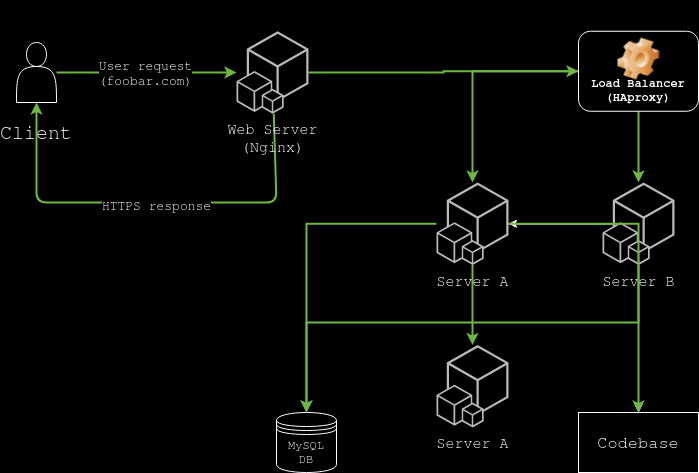

The diagram above was exported from draw.io. Its source (the exported page's mxGraphModel, read from the mxfile embedded in the PNG):
<mxGraphModel dx="836" dy="416" grid="1" gridSize="10" guides="1" tooltips="1" connect="1" arrows="1" fold="1" page="1" pageScale="1" pageWidth="850" pageHeight="1100" background="#000000" math="0" shadow="0">
  <root>
    <mxCell id="0" />
    <mxCell id="1" parent="0" />
    <mxCell id="p3ZSnfYY5CNcBUUa9uUX-1" value="&lt;font face=&quot;Tahoma&quot; style=&quot;font-size: 20px;&quot;&gt;&lt;br&gt;&lt;/font&gt;&lt;div style=&quot;font-size: 20px;&quot;&gt;&lt;font face=&quot;EgMyBRNqbr_dtqx-dOL-&quot; style=&quot;font-size: 20px;&quot;&gt;&lt;br&gt;&lt;/font&gt;&lt;/div&gt;&lt;div style=&quot;font-size: 20px;&quot;&gt;&lt;font face=&quot;EgMyBRNqbr_dtqx-dOL-&quot; style=&quot;font-size: 20px;&quot;&gt;&lt;br&gt;&lt;/font&gt;&lt;/div&gt;&lt;div style=&quot;font-size: 20px;&quot;&gt;&lt;font face=&quot;EgMyBRNqbr_dtqx-dOL-&quot; style=&quot;font-size: 20px;&quot;&gt;&lt;br&gt;&lt;/font&gt;&lt;/div&gt;&lt;div style=&quot;font-size: 20px;&quot;&gt;&lt;font face=&quot;EgMyBRNqbr_dtqx-dOL-&quot; style=&quot;font-size: 20px;&quot;&gt;&lt;br&gt;&lt;/font&gt;&lt;/div&gt;&lt;div style=&quot;font-size: 20px;&quot;&gt;&lt;font face=&quot;EgMyBRNqbr_dtqx-dOL-&quot; style=&quot;font-size: 20px;&quot;&gt;Client&lt;/font&gt;&lt;/div&gt;" style="shape=actor;whiteSpace=wrap;html=1;" vertex="1" parent="1">
      <mxGeometry x="70" y="80" width="40" height="60" as="geometry" />
    </mxCell>
    <mxCell id="p3ZSnfYY5CNcBUUa9uUX-2" value="" style="endArrow=classic;html=1;rounded=0;fillColor=#60a917;strokeColor=#2D7600;strokeWidth=2;" edge="1" parent="1" source="p3ZSnfYY5CNcBUUa9uUX-1" target="p3ZSnfYY5CNcBUUa9uUX-18">
      <mxGeometry width="50" height="50" relative="1" as="geometry">
        <mxPoint x="140" y="180" as="sourcePoint" />
        <mxPoint x="300" y="110" as="targetPoint" />
      </mxGeometry>
    </mxCell>
    <mxCell id="p3ZSnfYY5CNcBUUa9uUX-3" value="&lt;div&gt;&lt;font style=&quot;font-size: 13px;&quot;&gt;User request&lt;/font&gt;&lt;/div&gt;&lt;div&gt;&lt;font style=&quot;font-size: 13px;&quot;&gt;(foobar.com)&lt;br&gt;&lt;/font&gt;&lt;/div&gt;" style="edgeLabel;html=1;align=center;verticalAlign=middle;resizable=0;points=[];" vertex="1" connectable="0" parent="p3ZSnfYY5CNcBUUa9uUX-2">
      <mxGeometry x="-0.5846" y="2" relative="1" as="geometry">
        <mxPoint x="51" y="2" as="offset" />
      </mxGeometry>
    </mxCell>
    <mxCell id="p3ZSnfYY5CNcBUUa9uUX-5" value="&lt;div&gt;MySQL&lt;/div&gt;&lt;div&gt;DB&lt;br&gt;&lt;/div&gt;" style="shape=datastore;whiteSpace=wrap;html=1;" vertex="1" parent="1">
      <mxGeometry x="330" y="450" width="60" height="60" as="geometry" />
    </mxCell>
    <mxCell id="p3ZSnfYY5CNcBUUa9uUX-20" style="edgeStyle=orthogonalEdgeStyle;rounded=0;orthogonalLoop=1;jettySize=auto;html=1;fillColor=#60a917;strokeColor=#2D7600;strokeWidth=2;" edge="1" parent="1" source="p3ZSnfYY5CNcBUUa9uUX-6" target="p3ZSnfYY5CNcBUUa9uUX-10">
      <mxGeometry relative="1" as="geometry" />
    </mxCell>
    <mxCell id="p3ZSnfYY5CNcBUUa9uUX-21" style="edgeStyle=orthogonalEdgeStyle;rounded=0;orthogonalLoop=1;jettySize=auto;html=1;fillColor=#60a917;strokeColor=#2D7600;strokeWidth=2;" edge="1" parent="1" source="p3ZSnfYY5CNcBUUa9uUX-6" target="p3ZSnfYY5CNcBUUa9uUX-13">
      <mxGeometry relative="1" as="geometry" />
    </mxCell>
    <mxCell id="p3ZSnfYY5CNcBUUa9uUX-6" value="&lt;div&gt;Load Balancer&lt;/div&gt;(HAproxy)" style="label;whiteSpace=wrap;html=1;align=center;verticalAlign=bottom;spacingLeft=0;spacingBottom=4;imageAlign=center;imageVerticalAlign=top;image=img/clipart/Gear_128x128.png" vertex="1" parent="1">
      <mxGeometry x="632" y="68.75" width="120" height="80" as="geometry" />
    </mxCell>
    <mxCell id="p3ZSnfYY5CNcBUUa9uUX-7" value="" style="endArrow=classic;html=1;rounded=1;strokeWidth=2;curved=0;shadow=0;strokeColor=#2D7600;fillColor=#60a917;" edge="1" parent="1" source="p3ZSnfYY5CNcBUUa9uUX-18" target="p3ZSnfYY5CNcBUUa9uUX-1">
      <mxGeometry width="50" height="50" relative="1" as="geometry">
        <mxPoint x="290" y="160" as="sourcePoint" />
        <mxPoint x="450" y="200" as="targetPoint" />
        <Array as="points">
          <mxPoint x="330" y="240" />
          <mxPoint x="90" y="240" />
        </Array>
      </mxGeometry>
    </mxCell>
    <mxCell id="p3ZSnfYY5CNcBUUa9uUX-8" value="&lt;div style=&quot;font-size: 12px;&quot;&gt;&lt;font style=&quot;font-size: 13px;&quot;&gt;HTTPS response&lt;/font&gt;&lt;/div&gt;" style="edgeLabel;html=1;align=center;verticalAlign=middle;resizable=0;points=[];" vertex="1" connectable="0" parent="p3ZSnfYY5CNcBUUa9uUX-7">
      <mxGeometry x="0.0421" y="2" relative="1" as="geometry">
        <mxPoint x="14" as="offset" />
      </mxGeometry>
    </mxCell>
    <mxCell id="p3ZSnfYY5CNcBUUa9uUX-27" style="edgeStyle=orthogonalEdgeStyle;rounded=0;orthogonalLoop=1;jettySize=auto;html=1;fillColor=#60a917;strokeColor=#2D7600;strokeWidth=2;" edge="1" parent="1" source="p3ZSnfYY5CNcBUUa9uUX-10" target="p3ZSnfYY5CNcBUUa9uUX-5">
      <mxGeometry relative="1" as="geometry" />
    </mxCell>
    <mxCell id="p3ZSnfYY5CNcBUUa9uUX-29" style="edgeStyle=orthogonalEdgeStyle;rounded=0;orthogonalLoop=1;jettySize=auto;html=1;" edge="1" parent="1" source="p3ZSnfYY5CNcBUUa9uUX-10" target="p3ZSnfYY5CNcBUUa9uUX-28">
      <mxGeometry relative="1" as="geometry" />
    </mxCell>
    <mxCell id="p3ZSnfYY5CNcBUUa9uUX-24" style="edgeStyle=orthogonalEdgeStyle;rounded=0;orthogonalLoop=1;jettySize=auto;html=1;fillColor=#60a917;strokeColor=#2D7600;strokeWidth=2;" edge="1" parent="1" source="p3ZSnfYY5CNcBUUa9uUX-13" target="p3ZSnfYY5CNcBUUa9uUX-5">
      <mxGeometry relative="1" as="geometry">
        <Array as="points">
          <mxPoint x="596" y="360" />
          <mxPoint x="310" y="360" />
        </Array>
      </mxGeometry>
    </mxCell>
    <mxCell id="p3ZSnfYY5CNcBUUa9uUX-30" style="edgeStyle=orthogonalEdgeStyle;rounded=0;orthogonalLoop=1;jettySize=auto;html=1;" edge="1" parent="1" source="p3ZSnfYY5CNcBUUa9uUX-10" target="p3ZSnfYY5CNcBUUa9uUX-28">
      <mxGeometry relative="1" as="geometry" />
    </mxCell>
    <mxCell id="p3ZSnfYY5CNcBUUa9uUX-13" value="&lt;font style=&quot;font-size: 15px;&quot;&gt;Server B&lt;br&gt;&lt;/font&gt;" style="outlineConnect=0;dashed=0;verticalLabelPosition=bottom;verticalAlign=top;align=center;html=1;shape=mxgraph.aws3.cli;fillColor=#444444;gradientColor=none;" vertex="1" parent="1">
      <mxGeometry x="656" y="220" width="72" height="82.5" as="geometry" />
    </mxCell>
    <mxCell id="p3ZSnfYY5CNcBUUa9uUX-19" style="edgeStyle=orthogonalEdgeStyle;rounded=0;orthogonalLoop=1;jettySize=auto;html=1;fillColor=#60a917;strokeColor=#2D7600;strokeWidth=2;" edge="1" parent="1" source="p3ZSnfYY5CNcBUUa9uUX-18" target="p3ZSnfYY5CNcBUUa9uUX-6">
      <mxGeometry relative="1" as="geometry" />
    </mxCell>
    <mxCell id="p3ZSnfYY5CNcBUUa9uUX-18" value="&lt;div style=&quot;font-size: 15px;&quot;&gt;&lt;font style=&quot;font-size: 15px;&quot;&gt;Web Server&lt;/font&gt;&lt;/div&gt;&lt;font style=&quot;font-size: 15px;&quot;&gt;&lt;font style=&quot;font-size: 15px;&quot;&gt;(Nginx&lt;/font&gt;)&lt;br&gt;&lt;/font&gt;" style="outlineConnect=0;dashed=0;verticalLabelPosition=bottom;verticalAlign=top;align=center;html=1;shape=mxgraph.aws3.cli;fillColor=#444444;gradientColor=none;" vertex="1" parent="1">
      <mxGeometry x="290" y="68.75" width="72" height="82.5" as="geometry" />
    </mxCell>
    <mxCell id="p3ZSnfYY5CNcBUUa9uUX-28" value="&lt;font style=&quot;font-size: 17px;&quot;&gt;Codebase&lt;/font&gt;" style="rounded=0;whiteSpace=wrap;html=1;" vertex="1" parent="1">
      <mxGeometry x="632" y="450" width="120" height="60" as="geometry" />
    </mxCell>
    <mxCell id="p3ZSnfYY5CNcBUUa9uUX-31" value="" style="edgeStyle=orthogonalEdgeStyle;rounded=0;orthogonalLoop=1;jettySize=auto;html=1;" edge="1" parent="1" source="p3ZSnfYY5CNcBUUa9uUX-13" target="p3ZSnfYY5CNcBUUa9uUX-10">
      <mxGeometry relative="1" as="geometry">
        <mxPoint x="656" y="261" as="sourcePoint" />
        <mxPoint x="530" y="420" as="targetPoint" />
      </mxGeometry>
    </mxCell>
    <mxCell id="p3ZSnfYY5CNcBUUa9uUX-32" style="edgeStyle=orthogonalEdgeStyle;rounded=0;orthogonalLoop=1;jettySize=auto;html=1;fillColor=#60a917;strokeColor=#2D7600;strokeWidth=2;" edge="1" parent="1" source="p3ZSnfYY5CNcBUUa9uUX-10" target="p3ZSnfYY5CNcBUUa9uUX-28">
      <mxGeometry relative="1" as="geometry" />
    </mxCell>
    <mxCell id="p3ZSnfYY5CNcBUUa9uUX-34" value="" style="edgeStyle=orthogonalEdgeStyle;rounded=0;orthogonalLoop=1;jettySize=auto;html=1;fillColor=#60a917;strokeColor=#2D7600;strokeWidth=2;" edge="1" parent="1" source="p3ZSnfYY5CNcBUUa9uUX-10" target="p3ZSnfYY5CNcBUUa9uUX-33">
      <mxGeometry relative="1" as="geometry" />
    </mxCell>
    <mxCell id="p3ZSnfYY5CNcBUUa9uUX-10" value="&lt;font style=&quot;font-size: 15px;&quot;&gt;Server A&lt;br&gt;&lt;/font&gt;" style="outlineConnect=0;dashed=0;verticalLabelPosition=bottom;verticalAlign=top;align=center;html=1;shape=mxgraph.aws3.cli;fillColor=#444444;gradientColor=none;" vertex="1" parent="1">
      <mxGeometry x="490" y="220" width="72" height="82.5" as="geometry" />
    </mxCell>
    <mxCell id="p3ZSnfYY5CNcBUUa9uUX-33" value="&lt;font style=&quot;font-size: 15px;&quot;&gt;Server A&lt;br&gt;&lt;/font&gt;" style="outlineConnect=0;dashed=0;verticalLabelPosition=bottom;verticalAlign=top;align=center;html=1;shape=mxgraph.aws3.cli;fillColor=#444444;gradientColor=none;" vertex="1" parent="1">
      <mxGeometry x="490" y="382.5" width="72" height="82.5" as="geometry" />
    </mxCell>
  </root>
</mxGraphModel>